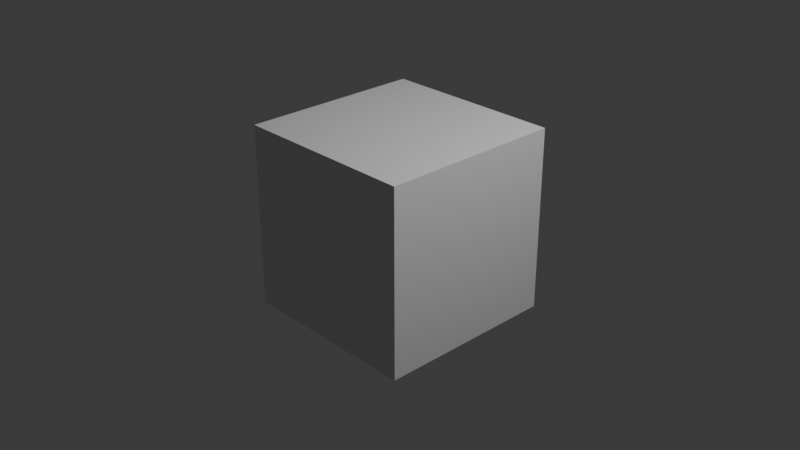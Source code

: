 # Source: Mech_section2.blend  (saved by Blender 4.2.66; exported with 4.5.12 LTS)
import bpy
from mathutils import Matrix  # noqa: F401  (used for matrix-valued properties, if any)

bpy.ops.wm.read_factory_settings(use_empty=True)
scene = bpy.context.scene
scene.name = 'Scene'

# ---- collections
col_collection = bpy.data.collections.new('Collection'); scene.collection.children.link(col_collection)
col_cam_light = bpy.data.collections.new('cam&light'); scene.collection.children.link(col_cam_light)

# ---- materials (node trees are filled in below, after node groups)
mat_material = bpy.data.materials.new('Material')
mat_material.alpha_threshold = 0.0
mat_material.roughness = 0.5
mat_material.line_color = (0.0, 0.0, 0.0, 1.0)

# ---- material node trees
mat_material.use_nodes = True; mat_material.node_tree.nodes.clear()
_N = mat_material.node_tree.nodes; _L = mat_material.node_tree.links
n0 = _N.new('ShaderNodeOutputMaterial'); n0.name = 'Material Output'; n0.location = (300, 300)
n1 = _N.new('ShaderNodeBsdfPrincipled'); n1.name = 'Principled BSDF'; n1.location = (10, 300)
n1.inputs[3].default_value = 1.45
_L.new(n1.outputs[0], n0.inputs[0])
n0.is_active_output = True

# ---- world
world_world = bpy.data.worlds.new('World'); scene.world = world_world
world_world.use_nodes = True; world_world.node_tree.nodes.clear()
_N = world_world.node_tree.nodes; _L = world_world.node_tree.links
n0 = _N.new('ShaderNodeOutputWorld'); n0.name = 'World Output'; n0.location = (300, 300)
n1 = _N.new('ShaderNodeBackground'); n1.name = 'Background'; n1.location = (10, 300)
n1.inputs[0].default_value = (0.05088, 0.05088, 0.05088, 1.0)
_L.new(n1.outputs[0], n0.inputs[0])
n0.is_active_output = True
world_world.color = (0.05088, 0.05088, 0.05088)
world_world.sun_shadow_jitter_overblur = 0.0

# ---- cameras
cam_camera = bpy.data.cameras.new('Camera')
cam_camera.clip_end = 100.0
cam_camera.ortho_scale = 7.314

# ---- lights
light_light = bpy.data.lights.new('Light', 'POINT')
light_light.energy = 1000.0
light_light.shadow_soft_size = 0.1

# ---- meshes
me_cube = bpy.data.meshes.new('Cube')
me_cube.from_pydata([(1.0, 1.0, 1.0), (1.0, 1.0, -1.0), (1.0, -1.0, 1.0), (1.0, -1.0, -1.0), (0.0, 1.0, -1.0), (0.0, -1.0, 1.0), (0.0, -1.0, -1.0), (0.0, 1.0, 1.0)], [], [(4, 1, 3, 6), (1, 0, 2, 3), (4, 7, 0, 1), (3, 2, 5, 6), (0, 7, 5, 2)])
_uv = me_cube.uv_layers.new(name='UVMap')
_uv.uv.foreach_set('vector', [0.25, 0.5, 0.375, 0.5, 0.375, 0.75, 0.25, 0.75, 0.375, 0.5, 0.625, 0.5, 0.625, 0.75, 0.375, 0.75, 0.375, 0.375, 0.625, 0.375, 0.625, 0.5, 0.375, 0.5, 0.375, 0.75, 0.625, 0.75, 0.625, 0.875, 0.375, 0.875, 0.625, 0.5, 0.75, 0.5, 0.75, 0.75, 0.625, 0.75])
me_cube.materials.append(mat_material)
me_cube.use_mirror_vertex_groups = False
me_cube.update()

# ---- objects
ob_cube = bpy.data.objects.new('Cube', me_cube)
ob_camera = bpy.data.objects.new('Camera', cam_camera)
ob_light = bpy.data.objects.new('Light', light_light)

# ---- transforms, parenting, visibility, modifiers, constraints
ob_cube.location = (0.0, 0.0, 0.0)
ob_cube.lock_rotations_4d = False
ob_cube.empty_display_type = 'ARROWS'
ob_cube.lineart.crease_threshold = 0.0
_m = ob_cube.modifiers.new('Mirror', 'MIRROR')
ob_camera.location = (7.359, -6.926, 4.958)
ob_camera.rotation_euler = (1.109, 0.0, 0.8149)
ob_camera.lock_rotations_4d = False
ob_camera.empty_display_type = 'ARROWS'
ob_camera.color = (0.0, 0.0, 0.0, 0.0)
ob_camera.display_type = 'WIRE'
ob_camera.lineart.crease_threshold = 0.0
ob_light.location = (4.076, 1.005, 5.904)
ob_light.rotation_euler = (0.6503, 0.05522, 1.866)
ob_light.lock_rotations_4d = False
ob_light.empty_display_type = 'ARROWS'
ob_light.color = (0.0, 0.0, 0.0, 0.0)
ob_light.lineart.crease_threshold = 0.0

# ---- collection membership
col_collection.objects.link(ob_cube)
col_cam_light.objects.link(ob_camera)
col_cam_light.objects.link(ob_light)

# ---- scene / render settings (as saved in the file)
scene.camera = ob_camera
scene.frame_start = 1; scene.frame_end = 250; scene.frame_set(1)
scene.render.engine = 'BLENDER_EEVEE_NEXT'
bpy.context.view_layer.update()
